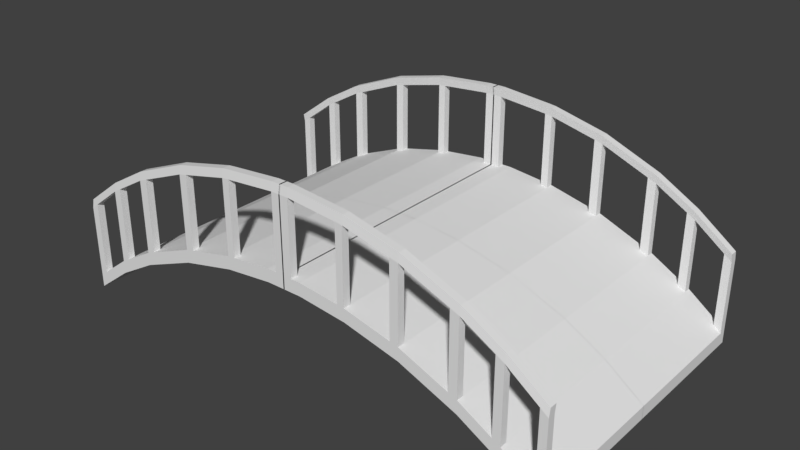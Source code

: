 # Source: bridge_lowpoly.blend  (saved by Blender 2.78.0; exported with 4.5.12 LTS)
import bpy
from mathutils import Matrix  # noqa: F401  (used for matrix-valued properties, if any)

bpy.ops.wm.read_factory_settings(use_empty=True)
scene = bpy.context.scene
scene.name = 'Scene'

# ---- collections
col_collection_1 = bpy.data.collections.new('Collection 1'); scene.collection.children.link(col_collection_1)

# ---- world
world_world = bpy.data.worlds.new('World'); scene.world = world_world
world_world.color = (0.05088, 0.05088, 0.05088)
world_world.use_sun_shadow = False
world_world.sun_shadow_jitter_overblur = 0.0
world_world.cycles.sampling_method = 'MANUAL'

# ---- meshes
me_plane_001 = bpy.data.meshes.new('Plane.001')
me_plane_001.from_pydata([(-0.03112, 7.236, 4.124), (0.8984, 7.236, 4.124), (10.89, 7.617, 1.486), (12.81, 7.617, 0.0), (3.301, 7.236, 3.85), (8.879, 7.617, 2.676), (6.047, 7.236, 3.183), (6.047, 7.617, 3.85), (8.879, 7.236, 2.008), (3.301, 7.617, 4.517), (10.89, 7.236, 0.8185), (0.8984, 7.617, 4.791), (-0.03112, 7.236, 4.791), (-0.03112, 7.617, 4.791), (0.8984, 7.236, 4.791), (3.301, 7.236, 4.517), (10.89, 7.617, 0.8185), (12.81, 7.617, -0.6671), (6.047, 7.236, 3.85), (8.879, 7.617, 2.008), (8.879, 7.236, 2.676), (6.047, 7.617, 3.183), (10.89, 7.236, 1.486), (3.301, 7.617, 3.85), (12.81, 7.236, -0.6671), (0.8984, 7.617, 4.124), (12.81, 7.236, 0.0), (-0.03112, 7.617, 4.124), (10.89, -0.006669, 1.486), (12.81, -0.00667, 0.0), (8.879, -0.006669, 2.676), (6.047, -0.006669, 3.85), (3.301, -0.006669, 4.517), (0.8984, -0.006669, 4.791), (-0.03112, -0.006669, 4.791), (10.89, -0.006669, 0.8185), (12.81, -0.00667, -0.6671), (8.879, -0.006669, 2.008), (6.047, -0.006669, 3.183), (3.301, -0.006669, 3.85), (0.8984, -0.006669, 4.124), (-0.03112, -0.006669, 4.124), (0.4336, 7.236, 4.791), (0.4336, 7.617, 4.791), (0.4336, 7.236, 4.124), (0.4336, 7.617, 4.124), (0.4336, -0.006669, 4.124), (0.4336, -0.006669, 4.791), (2.941, 7.236, 4.558), (2.941, 7.236, 3.891), (2.941, 7.617, 4.558), (2.941, 7.617, 3.891), (2.941, -0.006669, 3.891), (2.941, -0.006669, 4.558), (5.635, 7.617, 3.95), (5.635, 7.617, 3.283), (5.635, 7.236, 3.283), (5.635, 7.236, 3.95), (5.635, -0.006669, 3.283), (5.635, -0.006669, 3.95), (8.454, 7.617, 2.852), (8.454, 7.236, 2.852), (8.454, 7.236, 2.185), (8.454, 7.617, 2.185), (8.454, -0.006669, 2.185), (8.454, -0.006669, 2.852), (10.49, 7.236, 1.724), (10.49, 7.617, 1.724), (10.49, 7.236, 1.056), (10.49, 7.617, 1.056), (10.49, -0.006669, 1.056), (10.49, -0.006669, 1.724), (12.43, 7.617, 0.2971), (12.43, 7.617, -0.3699), (12.43, 7.236, -0.3699), (12.43, 7.236, 0.2971), (12.43, -0.00667, -0.3699), (12.43, -0.00667, 0.2971), (12.81, 7.236, 3.783), (12.81, 7.617, 3.783), (12.43, 7.617, 4.08), (10.89, 7.617, 5.268), (10.49, 7.236, 5.506), (10.89, 7.236, 5.268), (10.49, 7.617, 5.506), (8.879, 7.617, 6.458), (2.941, 7.236, 8.341), (3.301, 7.236, 8.3), (8.454, 7.617, 6.635), (6.047, 7.617, 7.633), (8.454, 7.236, 6.635), (8.879, 7.236, 6.458), (5.635, 7.617, 7.733), (3.301, 7.617, 8.3), (0.4336, 7.236, 8.574), (2.941, 7.617, 8.341), (0.4336, 7.617, 8.574), (-0.03112, 7.617, 8.574), (-0.03112, 7.236, 8.574), (6.047, 7.236, 7.633), (5.635, 7.236, 7.733), (12.43, 7.236, 4.08), (12.81, 7.163, 4.215), (12.81, 7.544, 4.215), (12.43, 7.544, 4.512), (10.88, 7.544, 5.701), (10.48, 7.163, 5.939), (10.88, 7.163, 5.701), (10.48, 7.544, 5.939), (8.877, 7.544, 6.891), (2.939, 7.163, 8.774), (3.299, 7.163, 8.733), (8.452, 7.544, 7.067), (6.044, 7.544, 8.066), (8.452, 7.163, 7.067), (8.877, 7.163, 6.891), (5.632, 7.544, 8.166), (3.299, 7.544, 8.733), (0.4313, 7.163, 9.006), (2.939, 7.544, 8.774), (0.4313, 7.544, 9.006), (-0.03349, 7.544, 9.006), (-0.03349, 7.163, 9.006), (6.044, 7.163, 8.066), (5.632, 7.163, 8.166), (12.43, 7.163, 4.512), (0.03112, 7.236, 4.124), (-0.8984, 7.236, 4.124), (-10.89, 7.617, 1.486), (-12.81, 7.617, 0.0), (-3.301, 7.236, 3.85), (-8.879, 7.617, 2.676), (-6.047, 7.236, 3.183), (-6.047, 7.617, 3.85), (-8.879, 7.236, 2.008), (-3.301, 7.617, 4.517), (-10.89, 7.236, 0.8185), (-0.8984, 7.617, 4.791), (0.03112, 7.236, 4.791), (0.03112, 7.617, 4.791), (-0.8984, 7.236, 4.791), (-3.301, 7.236, 4.517), (-10.89, 7.617, 0.8185), (-12.81, 7.617, -0.6671), (-6.047, 7.236, 3.85), (-8.879, 7.617, 2.008), (-8.879, 7.236, 2.676), (-6.047, 7.617, 3.183), (-10.89, 7.236, 1.486), (-3.301, 7.617, 3.85), (-12.81, 7.236, -0.6671), (-0.8984, 7.617, 4.124), (-12.81, 7.236, 0.0), (0.03112, 7.617, 4.124), (-10.89, -0.006669, 1.486), (-12.81, -0.00667, 0.0), (-8.879, -0.006669, 2.676), (-6.047, -0.006669, 3.85), (-3.301, -0.006669, 4.517), (-0.8984, -0.006669, 4.791), (0.03112, -0.006669, 4.791), (-10.89, -0.006669, 0.8185), (-12.81, -0.00667, -0.6671), (-8.879, -0.006669, 2.008), (-6.047, -0.006669, 3.183), (-3.301, -0.006669, 3.85), (-0.8984, -0.006669, 4.124), (0.03112, -0.006669, 4.124), (-0.4336, 7.236, 4.791), (-0.4336, 7.617, 4.791), (-0.4336, 7.236, 4.124), (-0.4336, 7.617, 4.124), (-0.4336, -0.006669, 4.124), (-0.4336, -0.006669, 4.791), (-2.941, 7.236, 4.558), (-2.941, 7.236, 3.891), (-2.941, 7.617, 4.558), (-2.941, 7.617, 3.891), (-2.941, -0.006669, 3.891), (-2.941, -0.006669, 4.558), (-5.635, 7.617, 3.95), (-5.635, 7.617, 3.283), (-5.635, 7.236, 3.283), (-5.635, 7.236, 3.95), (-5.635, -0.006669, 3.283), (-5.635, -0.006669, 3.95), (-8.454, 7.617, 2.852), (-8.454, 7.236, 2.852), (-8.454, 7.236, 2.185), (-8.454, 7.617, 2.185), (-8.454, -0.006669, 2.185), (-8.454, -0.006669, 2.852), (-10.49, 7.236, 1.724), (-10.49, 7.617, 1.724), (-10.49, 7.236, 1.056), (-10.49, 7.617, 1.056), (-10.49, -0.006669, 1.056), (-10.49, -0.006669, 1.724), (-12.43, 7.617, 0.2971), (-12.43, 7.617, -0.3699), (-12.43, 7.236, -0.3699), (-12.43, 7.236, 0.2971), (-12.43, -0.00667, -0.3699), (-12.43, -0.00667, 0.2971), (-12.81, 7.236, 3.783), (-12.81, 7.617, 3.783), (-12.43, 7.617, 4.08), (-10.89, 7.617, 5.268), (-10.49, 7.236, 5.506), (-10.89, 7.236, 5.268), (-10.49, 7.617, 5.506), (-8.879, 7.617, 6.458), (-2.941, 7.236, 8.341), (-3.301, 7.236, 8.3), (-8.454, 7.617, 6.635), (-6.047, 7.617, 7.633), (-8.454, 7.236, 6.635), (-8.879, 7.236, 6.458), (-5.635, 7.617, 7.733), (-3.301, 7.617, 8.3), (-0.4336, 7.236, 8.574), (-2.941, 7.617, 8.341), (-0.4336, 7.617, 8.574), (0.03112, 7.617, 8.574), (0.03112, 7.236, 8.574), (-6.047, 7.236, 7.633), (-5.635, 7.236, 7.733), (-12.43, 7.236, 4.08), (-12.81, 7.163, 4.215), (-12.81, 7.544, 4.215), (-12.43, 7.544, 4.512), (-10.88, 7.544, 5.701), (-10.48, 7.163, 5.939), (-10.88, 7.163, 5.701), (-10.48, 7.544, 5.939), (-8.877, 7.544, 6.891), (-2.939, 7.163, 8.774), (-3.299, 7.163, 8.733), (-8.452, 7.544, 7.067), (-6.044, 7.544, 8.066), (-8.452, 7.163, 7.067), (-8.877, 7.163, 6.891), (-5.632, 7.544, 8.166), (-3.299, 7.544, 8.733), (-0.4313, 7.163, 9.006), (-2.939, 7.544, 8.774), (-0.4313, 7.544, 9.006), (0.03349, 7.544, 9.006), (0.03349, 7.163, 9.006), (-6.044, 7.163, 8.066), (-5.632, 7.163, 8.166), (-12.43, 7.163, 4.512), (-0.03112, -7.236, 4.124), (0.8984, -7.236, 4.124), (10.89, -7.617, 1.486), (12.81, -7.617, 0.0), (3.301, -7.236, 3.85), (8.879, -7.617, 2.676), (6.047, -7.236, 3.183), (6.047, -7.617, 3.85), (8.879, -7.236, 2.008), (3.301, -7.617, 4.517), (10.89, -7.236, 0.8185), (0.8984, -7.617, 4.791), (-0.03112, -7.236, 4.791), (-0.03112, -7.617, 4.791), (0.8984, -7.236, 4.791), (3.301, -7.236, 4.517), (10.89, -7.617, 0.8185), (12.81, -7.617, -0.6671), (6.047, -7.236, 3.85), (8.879, -7.617, 2.008), (8.879, -7.236, 2.676), (6.047, -7.617, 3.183), (10.89, -7.236, 1.486), (3.301, -7.617, 3.85), (12.81, -7.236, -0.6671), (0.8984, -7.617, 4.124), (12.81, -7.236, 0.0), (-0.03112, -7.617, 4.124), (10.89, 0.006669, 1.486), (12.81, 0.00667, 0.0), (8.879, 0.006669, 2.676), (6.047, 0.006669, 3.85), (3.301, 0.006669, 4.517), (0.8984, 0.006669, 4.791), (-0.03112, 0.006669, 4.791), (10.89, 0.006669, 0.8185), (12.81, 0.00667, -0.6671), (8.879, 0.006669, 2.008), (6.047, 0.006669, 3.183), (3.301, 0.006669, 3.85), (0.8984, 0.006669, 4.124), (-0.03112, 0.006669, 4.124), (0.4336, -7.236, 4.791), (0.4336, -7.617, 4.791), (0.4336, -7.236, 4.124), (0.4336, -7.617, 4.124), (0.4336, 0.006669, 4.124), (0.4336, 0.006669, 4.791), (2.941, -7.236, 4.558), (2.941, -7.236, 3.891), (2.941, -7.617, 4.558), (2.941, -7.617, 3.891), (2.941, 0.006669, 3.891), (2.941, 0.006669, 4.558), (5.635, -7.617, 3.95), (5.635, -7.617, 3.283), (5.635, -7.236, 3.283), (5.635, -7.236, 3.95), (5.635, 0.006669, 3.283), (5.635, 0.006669, 3.95), (8.454, -7.617, 2.852), (8.454, -7.236, 2.852), (8.454, -7.236, 2.185), (8.454, -7.617, 2.185), (8.454, 0.006669, 2.185), (8.454, 0.006669, 2.852), (10.49, -7.236, 1.724), (10.49, -7.617, 1.724), (10.49, -7.236, 1.056), (10.49, -7.617, 1.056), (10.49, 0.006669, 1.056), (10.49, 0.006669, 1.724), (12.43, -7.617, 0.2971), (12.43, -7.617, -0.3699), (12.43, -7.236, -0.3699), (12.43, -7.236, 0.2971), (12.43, 0.00667, -0.3699), (12.43, 0.00667, 0.2971), (12.81, -7.236, 3.783), (12.81, -7.617, 3.783), (12.43, -7.617, 4.08), (10.89, -7.617, 5.268), (10.49, -7.236, 5.506), (10.89, -7.236, 5.268), (10.49, -7.617, 5.506), (8.879, -7.617, 6.458), (2.941, -7.236, 8.341), (3.301, -7.236, 8.3), (8.454, -7.617, 6.635), (6.047, -7.617, 7.633), (8.454, -7.236, 6.635), (8.879, -7.236, 6.458), (5.635, -7.617, 7.733), (3.301, -7.617, 8.3), (0.4336, -7.236, 8.574), (2.941, -7.617, 8.341), (0.4336, -7.617, 8.574), (-0.03112, -7.617, 8.574), (-0.03112, -7.236, 8.574), (6.047, -7.236, 7.633), (5.635, -7.236, 7.733), (12.43, -7.236, 4.08), (12.81, -7.163, 4.215), (12.81, -7.544, 4.215), (12.43, -7.544, 4.512), (10.88, -7.544, 5.701), (10.48, -7.163, 5.939), (10.88, -7.163, 5.701), (10.48, -7.544, 5.939), (8.877, -7.544, 6.891), (2.939, -7.163, 8.774), (3.299, -7.163, 8.733), (8.452, -7.544, 7.067), (6.044, -7.544, 8.066), (8.452, -7.163, 7.067), (8.877, -7.163, 6.891), (5.632, -7.544, 8.166), (3.299, -7.544, 8.733), (0.4313, -7.163, 9.006), (2.939, -7.544, 8.774), (0.4313, -7.544, 9.006), (-0.03349, -7.544, 9.006), (-0.03349, -7.163, 9.006), (6.044, -7.163, 8.066), (5.632, -7.163, 8.166), (12.43, -7.163, 4.512), (0.03112, -7.236, 4.124), (-0.8984, -7.236, 4.124), (-10.89, -7.617, 1.486), (-12.81, -7.617, 0.0), (-3.301, -7.236, 3.85), (-8.879, -7.617, 2.676), (-6.047, -7.236, 3.183), (-6.047, -7.617, 3.85), (-8.879, -7.236, 2.008), (-3.301, -7.617, 4.517), (-10.89, -7.236, 0.8185), (-0.8984, -7.617, 4.791), (0.03112, -7.236, 4.791), (0.03112, -7.617, 4.791), (-0.8984, -7.236, 4.791), (-3.301, -7.236, 4.517), (-10.89, -7.617, 0.8185), (-12.81, -7.617, -0.6671), (-6.047, -7.236, 3.85), (-8.879, -7.617, 2.008), (-8.879, -7.236, 2.676), (-6.047, -7.617, 3.183), (-10.89, -7.236, 1.486), (-3.301, -7.617, 3.85), (-12.81, -7.236, -0.6671), (-0.8984, -7.617, 4.124), (-12.81, -7.236, 0.0), (0.03112, -7.617, 4.124), (-10.89, 0.006669, 1.486), (-12.81, 0.00667, 0.0), (-8.879, 0.006669, 2.676), (-6.047, 0.006669, 3.85), (-3.301, 0.006669, 4.517), (-0.8984, 0.006669, 4.791), (0.03112, 0.006669, 4.791), (-10.89, 0.006669, 0.8185), (-12.81, 0.00667, -0.6671), (-8.879, 0.006669, 2.008), (-6.047, 0.006669, 3.183), (-3.301, 0.006669, 3.85), (-0.8984, 0.006669, 4.124), (0.03112, 0.006669, 4.124), (-0.4336, -7.236, 4.791), (-0.4336, -7.617, 4.791), (-0.4336, -7.236, 4.124), (-0.4336, -7.617, 4.124), (-0.4336, 0.006669, 4.124), (-0.4336, 0.006669, 4.791), (-2.941, -7.236, 4.558), (-2.941, -7.236, 3.891), (-2.941, -7.617, 4.558), (-2.941, -7.617, 3.891), (-2.941, 0.006669, 3.891), (-2.941, 0.006669, 4.558), (-5.635, -7.617, 3.95), (-5.635, -7.617, 3.283), (-5.635, -7.236, 3.283), (-5.635, -7.236, 3.95), (-5.635, 0.006669, 3.283), (-5.635, 0.006669, 3.95), (-8.454, -7.617, 2.852), (-8.454, -7.236, 2.852), (-8.454, -7.236, 2.185), (-8.454, -7.617, 2.185), (-8.454, 0.006669, 2.185), (-8.454, 0.006669, 2.852), (-10.49, -7.236, 1.724), (-10.49, -7.617, 1.724), (-10.49, -7.236, 1.056), (-10.49, -7.617, 1.056), (-10.49, 0.006669, 1.056), (-10.49, 0.006669, 1.724), (-12.43, -7.617, 0.2971), (-12.43, -7.617, -0.3699), (-12.43, -7.236, -0.3699), (-12.43, -7.236, 0.2971), (-12.43, 0.00667, -0.3699), (-12.43, 0.00667, 0.2971), (-12.81, -7.236, 3.783), (-12.81, -7.617, 3.783), (-12.43, -7.617, 4.08), (-10.89, -7.617, 5.268), (-10.49, -7.236, 5.506), (-10.89, -7.236, 5.268), (-10.49, -7.617, 5.506), (-8.879, -7.617, 6.458), (-2.941, -7.236, 8.341), (-3.301, -7.236, 8.3), (-8.454, -7.617, 6.635), (-6.047, -7.617, 7.633), (-8.454, -7.236, 6.635), (-8.879, -7.236, 6.458), (-5.635, -7.617, 7.733), (-3.301, -7.617, 8.3), (-0.4336, -7.236, 8.574), (-2.941, -7.617, 8.341), (-0.4336, -7.617, 8.574), (0.03112, -7.617, 8.574), (0.03112, -7.236, 8.574), (-6.047, -7.236, 7.633), (-5.635, -7.236, 7.733), (-12.43, -7.236, 4.08), (-12.81, -7.163, 4.215), (-12.81, -7.544, 4.215), (-12.43, -7.544, 4.512), (-10.88, -7.544, 5.701), (-10.48, -7.163, 5.939), (-10.88, -7.163, 5.701), (-10.48, -7.544, 5.939), (-8.877, -7.544, 6.891), (-2.939, -7.163, 8.774), (-3.299, -7.163, 8.733), (-8.452, -7.544, 7.067), (-6.044, -7.544, 8.066), (-8.452, -7.163, 7.067), (-8.877, -7.163, 6.891), (-5.632, -7.544, 8.166), (-3.299, -7.544, 8.733), (-0.4313, -7.163, 9.006), (-2.939, -7.544, 8.774), (-0.4313, -7.544, 9.006), (0.03349, -7.544, 9.006), (0.03349, -7.163, 9.006), (-6.044, -7.163, 8.066), (-5.632, -7.163, 8.166), (-12.43, -7.163, 4.512)], [], [(15, 87, 86, 48), (50, 95, 93, 9), (18, 99, 100, 57), (12, 98, 97, 13), (74, 73, 17, 24), (68, 8, 19, 69), (62, 6, 21, 63), (56, 4, 23, 55), (49, 1, 25, 51), (44, 0, 27, 45), (65, 61, 18, 31), (67, 69, 19, 5), (11, 25, 45, 43), (50, 51, 25, 11), (53, 48, 14, 33), (60, 63, 21, 7), (1, 44, 45, 25), (70, 37, 8, 68), (77, 29, 26, 75), (26, 24, 17, 3), (43, 45, 27, 13), (72, 73, 16, 2), (76, 74, 24, 36), (54, 55, 23, 9), (40, 46, 44, 1), (12, 0, 41, 34), (13, 27, 0, 12), (29, 36, 24, 26), (46, 41, 0, 44), (52, 40, 1, 49), (58, 39, 4, 56), (64, 38, 6, 62), (47, 42, 12, 34), (59, 57, 15, 32), (71, 66, 20, 30), (33, 14, 42, 47), (39, 52, 49, 4), (32, 15, 48, 53), (9, 23, 51, 50), (4, 49, 51, 23), (31, 18, 57, 59), (38, 58, 56, 6), (7, 21, 55, 54), (6, 56, 55, 21), (37, 64, 62, 8), (5, 19, 63, 60), (30, 20, 61, 65), (8, 62, 63, 19), (28, 22, 66, 71), (35, 70, 68, 10), (2, 16, 69, 67), (10, 68, 69, 16), (60, 88, 85, 5), (35, 10, 74, 76), (3, 17, 73, 72), (28, 77, 75, 22), (10, 16, 73, 74), (72, 80, 79, 3), (93, 117, 116, 92), (90, 114, 123, 99), (91, 115, 114, 90), (88, 112, 109, 85), (101, 125, 107, 83), (78, 102, 125, 101), (89, 113, 112, 88), (98, 122, 121, 97), (80, 104, 103, 79), (94, 118, 122, 98), (87, 111, 110, 86), (100, 124, 111, 87), (54, 92, 89, 7), (26, 78, 101, 75), (67, 84, 81, 2), (20, 91, 90, 61), (3, 79, 78, 26), (13, 97, 96, 43), (42, 94, 98, 12), (22, 83, 82, 66), (125, 102, 103, 104), (106, 108, 109, 115), (114, 112, 113, 123), (124, 116, 117, 111), (118, 120, 121, 122), (111, 117, 119, 110), (123, 113, 116, 124), (115, 109, 112, 114), (107, 105, 108, 106), (107, 125, 104, 105), (119, 120, 118, 110), (79, 103, 102, 78), (95, 119, 117, 93), (81, 105, 104, 80), (82, 106, 115, 91), (83, 107, 106, 82), (84, 108, 105, 81), (97, 121, 120, 96), (92, 116, 113, 89), (85, 109, 108, 84), (99, 123, 124, 100), (60, 7, 18, 61), (60, 61, 90, 88), (88, 90, 99, 89), (18, 7, 89, 99), (83, 22, 2, 81), (72, 75, 101, 80), (80, 101, 83, 81), (72, 2, 22, 75), (54, 9, 15, 57), (57, 100, 92, 54), (92, 100, 87, 93), (9, 93, 87, 15), (48, 86, 95, 50), (96, 94, 42, 43), (42, 14, 11, 43), (50, 11, 14, 48), (67, 66, 82, 84), (84, 82, 91, 85), (85, 91, 20, 5), (67, 5, 20, 66), (95, 86, 94, 96), (118, 94, 86, 110), (120, 119, 95, 96), (141, 174, 212, 213), (176, 135, 219, 221), (144, 183, 226, 225), (138, 139, 223, 224), (200, 150, 143, 199), (194, 195, 145, 134), (188, 189, 147, 132), (182, 181, 149, 130), (175, 177, 151, 127), (170, 171, 153, 126), (191, 157, 144, 187), (193, 131, 145, 195), (137, 169, 171, 151), (176, 137, 151, 177), (179, 159, 140, 174), (186, 133, 147, 189), (127, 151, 171, 170), (196, 194, 134, 163), (203, 201, 152, 155), (152, 129, 143, 150), (169, 139, 153, 171), (198, 128, 142, 199), (202, 162, 150, 200), (180, 135, 149, 181), (166, 127, 170, 172), (138, 160, 167, 126), (139, 138, 126, 153), (155, 152, 150, 162), (172, 170, 126, 167), (178, 175, 127, 166), (184, 182, 130, 165), (190, 188, 132, 164), (173, 160, 138, 168), (185, 158, 141, 183), (197, 156, 146, 192), (159, 173, 168, 140), (165, 130, 175, 178), (158, 179, 174, 141), (135, 176, 177, 149), (130, 149, 177, 175), (157, 185, 183, 144), (164, 132, 182, 184), (133, 180, 181, 147), (132, 147, 181, 182), (163, 134, 188, 190), (131, 186, 189, 145), (156, 191, 187, 146), (134, 145, 189, 188), (154, 197, 192, 148), (161, 136, 194, 196), (128, 193, 195, 142), (136, 142, 195, 194), (186, 131, 211, 214), (161, 202, 200, 136), (129, 198, 199, 143), (154, 148, 201, 203), (136, 200, 199, 142), (198, 129, 205, 206), (219, 218, 242, 243), (216, 225, 249, 240), (217, 216, 240, 241), (214, 211, 235, 238), (227, 209, 233, 251), (204, 227, 251, 228), (215, 214, 238, 239), (224, 223, 247, 248), (206, 205, 229, 230), (220, 224, 248, 244), (213, 212, 236, 237), (226, 213, 237, 250), (180, 133, 215, 218), (152, 201, 227, 204), (193, 128, 207, 210), (146, 187, 216, 217), (129, 152, 204, 205), (139, 169, 222, 223), (168, 138, 224, 220), (148, 192, 208, 209), (251, 230, 229, 228), (232, 241, 235, 234), (240, 249, 239, 238), (250, 237, 243, 242), (244, 248, 247, 246), (237, 236, 245, 243), (249, 250, 242, 239), (241, 240, 238, 235), (233, 232, 234, 231), (233, 231, 230, 251), (245, 236, 244, 246), (205, 204, 228, 229), (221, 219, 243, 245), (207, 206, 230, 231), (208, 217, 241, 232), (209, 208, 232, 233), (210, 207, 231, 234), (223, 222, 246, 247), (218, 215, 239, 242), (211, 210, 234, 235), (225, 226, 250, 249), (186, 187, 144, 133), (186, 214, 216, 187), (214, 215, 225, 216), (144, 225, 215, 133), (209, 207, 128, 148), (198, 206, 227, 201), (206, 207, 209, 227), (198, 201, 148, 128), (180, 183, 141, 135), (183, 180, 218, 226), (218, 219, 213, 226), (135, 141, 213, 219), (174, 176, 221, 212), (222, 169, 168, 220), (168, 169, 137, 140), (176, 174, 140, 137), (193, 210, 208, 192), (210, 211, 217, 208), (211, 131, 146, 217), (193, 192, 146, 131), (221, 222, 220, 212), (244, 236, 212, 220), (246, 222, 221, 245), (267, 300, 338, 339), (302, 261, 345, 347), (270, 309, 352, 351), (264, 265, 349, 350), (326, 276, 269, 325), (320, 321, 271, 260), (314, 315, 273, 258), (308, 307, 275, 256), (301, 303, 277, 253), (296, 297, 279, 252), (317, 283, 270, 313), (319, 257, 271, 321), (263, 295, 297, 277), (302, 263, 277, 303), (305, 285, 266, 300), (312, 259, 273, 315), (253, 277, 297, 296), (322, 320, 260, 289), (329, 327, 278, 281), (278, 255, 269, 276), (295, 265, 279, 297), (324, 254, 268, 325), (328, 288, 276, 326), (306, 261, 275, 307), (292, 253, 296, 298), (264, 286, 293, 252), (265, 264, 252, 279), (281, 278, 276, 288), (298, 296, 252, 293), (304, 301, 253, 292), (310, 308, 256, 291), (316, 314, 258, 290), (299, 286, 264, 294), (311, 284, 267, 309), (323, 282, 272, 318), (285, 299, 294, 266), (291, 256, 301, 304), (284, 305, 300, 267), (261, 302, 303, 275), (256, 275, 303, 301), (283, 311, 309, 270), (290, 258, 308, 310), (259, 306, 307, 273), (258, 273, 307, 308), (289, 260, 314, 316), (257, 312, 315, 271), (282, 317, 313, 272), (260, 271, 315, 314), (280, 323, 318, 274), (287, 262, 320, 322), (254, 319, 321, 268), (262, 268, 321, 320), (312, 257, 337, 340), (287, 328, 326, 262), (255, 324, 325, 269), (280, 274, 327, 329), (262, 326, 325, 268), (324, 255, 331, 332), (345, 344, 368, 369), (342, 351, 375, 366), (343, 342, 366, 367), (340, 337, 361, 364), (353, 335, 359, 377), (330, 353, 377, 354), (341, 340, 364, 365), (350, 349, 373, 374), (332, 331, 355, 356), (346, 350, 374, 370), (339, 338, 362, 363), (352, 339, 363, 376), (306, 259, 341, 344), (278, 327, 353, 330), (319, 254, 333, 336), (272, 313, 342, 343), (255, 278, 330, 331), (265, 295, 348, 349), (294, 264, 350, 346), (274, 318, 334, 335), (377, 356, 355, 354), (358, 367, 361, 360), (366, 375, 365, 364), (376, 363, 369, 368), (370, 374, 373, 372), (363, 362, 371, 369), (375, 376, 368, 365), (367, 366, 364, 361), (359, 358, 360, 357), (359, 357, 356, 377), (371, 362, 370, 372), (331, 330, 354, 355), (347, 345, 369, 371), (333, 332, 356, 357), (334, 343, 367, 358), (335, 334, 358, 359), (336, 333, 357, 360), (349, 348, 372, 373), (344, 341, 365, 368), (337, 336, 360, 361), (351, 352, 376, 375), (312, 313, 270, 259), (312, 340, 342, 313), (340, 341, 351, 342), (270, 351, 341, 259), (335, 333, 254, 274), (324, 332, 353, 327), (332, 333, 335, 353), (324, 327, 274, 254), (306, 309, 267, 261), (309, 306, 344, 352), (344, 345, 339, 352), (261, 267, 339, 345), (300, 302, 347, 338), (348, 295, 294, 346), (294, 295, 263, 266), (302, 300, 266, 263), (319, 336, 334, 318), (336, 337, 343, 334), (337, 257, 272, 343), (319, 318, 272, 257), (347, 348, 346, 338), (370, 362, 338, 346), (372, 348, 347, 371), (393, 465, 464, 426), (428, 473, 471, 387), (396, 477, 478, 435), (390, 476, 475, 391), (452, 451, 395, 402), (446, 386, 397, 447), (440, 384, 399, 441), (434, 382, 401, 433), (427, 379, 403, 429), (422, 378, 405, 423), (443, 439, 396, 409), (445, 447, 397, 383), (389, 403, 423, 421), (428, 429, 403, 389), (431, 426, 392, 411), (438, 441, 399, 385), (379, 422, 423, 403), (448, 415, 386, 446), (455, 407, 404, 453), (404, 402, 395, 381), (421, 423, 405, 391), (450, 451, 394, 380), (454, 452, 402, 414), (432, 433, 401, 387), (418, 424, 422, 379), (390, 378, 419, 412), (391, 405, 378, 390), (407, 414, 402, 404), (424, 419, 378, 422), (430, 418, 379, 427), (436, 417, 382, 434), (442, 416, 384, 440), (425, 420, 390, 412), (437, 435, 393, 410), (449, 444, 398, 408), (411, 392, 420, 425), (417, 430, 427, 382), (410, 393, 426, 431), (387, 401, 429, 428), (382, 427, 429, 401), (409, 396, 435, 437), (416, 436, 434, 384), (385, 399, 433, 432), (384, 434, 433, 399), (415, 442, 440, 386), (383, 397, 441, 438), (408, 398, 439, 443), (386, 440, 441, 397), (406, 400, 444, 449), (413, 448, 446, 388), (380, 394, 447, 445), (388, 446, 447, 394), (438, 466, 463, 383), (413, 388, 452, 454), (381, 395, 451, 450), (406, 455, 453, 400), (388, 394, 451, 452), (450, 458, 457, 381), (471, 495, 494, 470), (468, 492, 501, 477), (469, 493, 492, 468), (466, 490, 487, 463), (479, 503, 485, 461), (456, 480, 503, 479), (467, 491, 490, 466), (476, 500, 499, 475), (458, 482, 481, 457), (472, 496, 500, 476), (465, 489, 488, 464), (478, 502, 489, 465), (432, 470, 467, 385), (404, 456, 479, 453), (445, 462, 459, 380), (398, 469, 468, 439), (381, 457, 456, 404), (391, 475, 474, 421), (420, 472, 476, 390), (400, 461, 460, 444), (503, 480, 481, 482), (484, 486, 487, 493), (492, 490, 491, 501), (502, 494, 495, 489), (496, 498, 499, 500), (489, 495, 497, 488), (501, 491, 494, 502), (493, 487, 490, 492), (485, 483, 486, 484), (485, 503, 482, 483), (497, 498, 496, 488), (457, 481, 480, 456), (473, 497, 495, 471), (459, 483, 482, 458), (460, 484, 493, 469), (461, 485, 484, 460), (462, 486, 483, 459), (475, 499, 498, 474), (470, 494, 491, 467), (463, 487, 486, 462), (477, 501, 502, 478), (438, 385, 396, 439), (438, 439, 468, 466), (466, 468, 477, 467), (396, 385, 467, 477), (461, 400, 380, 459), (450, 453, 479, 458), (458, 479, 461, 459), (450, 380, 400, 453), (432, 387, 393, 435), (435, 478, 470, 432), (470, 478, 465, 471), (387, 471, 465, 393), (426, 464, 473, 428), (474, 472, 420, 421), (420, 392, 389, 421), (428, 389, 392, 426), (445, 444, 460, 462), (462, 460, 469, 463), (463, 469, 398, 383), (445, 383, 398, 444), (473, 464, 472, 474), (496, 472, 464, 488), (498, 497, 473, 474)])
_uv = me_plane_001.uv_layers.new(name='UVMap')
_uv.uv.foreach_set('vector', [0.5893, 0.898, 0.5124, 0.9267, 0.5143, 0.9344, 0.5912, 0.9057, 0.09485, 0.3902, 0.01793, 0.3614, 0.01603, 0.3691, 0.09295, 0.3978, 0.5821, 0.8371, 0.5052, 0.8658, 0.5063, 0.8749, 0.5832, 0.8462, 0.9085, 0.3382, 0.9906, 0.3382, 0.9906, 0.33, 0.9085, 0.33, 0.3392, 0.284, 0.3309, 0.284, 0.3309, 0.2934, 0.3392, 0.2934, 0.3392, 0.2368, 0.3392, 0.1988, 0.3309, 0.1988, 0.3309, 0.2368, 0.3392, 0.189, 0.3392, 0.1336, 0.3309, 0.1336, 0.3309, 0.189, 0.3392, 0.1244, 0.3392, 0.07229, 0.3309, 0.07229, 0.3309, 0.1244, 0.3392, 0.06442, 0.3392, 0.01986, 0.3309, 0.01986, 0.3309, 0.06442, 0.3392, 0.00993, 0.3392, 3.756e-08, 0.3309, 4.015e-08, 0.3309, 0.00993, 0.3309, 0.1067, 0.1737, 0.1067, 0.1737, 0.1627, 0.3309, 0.1627, 0.09528, 0.5653, 0.1088, 0.5704, 0.1017, 0.5304, 0.0881, 0.5254, 0.1056, 0.3468, 0.1192, 0.3519, 0.1227, 0.3424, 0.1091, 0.3374, 0.09485, 0.3902, 0.1084, 0.3952, 0.1192, 0.3519, 0.1056, 0.3468, 0.3309, 0.2319, 0.1737, 0.2319, 0.1737, 0.2762, 0.3309, 0.2762, 0.08774, 0.5154, 0.1013, 0.5204, 0.09926, 0.4638, 0.0857, 0.4588, 0.3392, 0.01986, 0.3392, 0.00993, 0.3309, 0.00993, 0.3309, 0.01986, 0.4964, 0.2368, 0.4964, 0.1988, 0.3392, 0.1988, 0.3392, 0.2368, 0.3309, 0.009664, 0.3309, 0.0, 0.1737, 0.0, 0.1737, 0.009664, 0.8796, 0.3382, 0.894, 0.3382, 0.894, 0.33, 0.8796, 0.33, 0.1091, 0.3374, 0.1227, 0.3424, 0.1262, 0.333, 0.1127, 0.3279, 0.1095, 0.6157, 0.1231, 0.6208, 0.1106, 0.5803, 0.09707, 0.5753, 0.4964, 0.284, 0.3392, 0.284, 0.3392, 0.2934, 0.4964, 0.2934, 0.08679, 0.4496, 0.1004, 0.4547, 0.1065, 0.4029, 0.09295, 0.3978, 0.4964, 0.01986, 0.4964, 0.00993, 0.3392, 0.00993, 0.3392, 0.01986, 0.9085, 0.3382, 0.894, 0.3382, 0.894, 0.4956, 0.9085, 0.4956, 0.9085, 0.33, 0.894, 0.33, 0.894, 0.3382, 0.9085, 0.3382, 0.8796, 0.4956, 0.894, 0.4956, 0.894, 0.3382, 0.8796, 0.3382, 0.4964, 0.00993, 0.4964, 0.0, 0.3392, 3.756e-08, 0.3392, 0.00993, 0.4964, 0.06442, 0.4964, 0.01986, 0.3392, 0.01986, 0.3392, 0.06442, 0.4964, 0.1244, 0.4964, 0.07229, 0.3392, 0.07229, 0.3392, 0.1244, 0.4964, 0.189, 0.4964, 0.1336, 0.3392, 0.1336, 0.3392, 0.189, 0.3309, 0.286, 0.1737, 0.286, 0.1737, 0.2958, 0.3309, 0.2958, 0.3309, 0.1719, 0.1737, 0.1719, 0.1737, 0.2241, 0.3309, 0.2241, 0.3309, 0.05802, 0.1737, 0.05802, 0.1737, 0.09683, 0.3309, 0.09683, 0.3309, 0.2762, 0.1737, 0.2762, 0.1737, 0.286, 0.3309, 0.286, 0.4964, 0.07229, 0.4964, 0.06442, 0.3392, 0.06442, 0.3392, 0.07229, 0.3309, 0.2241, 0.1737, 0.2241, 0.1737, 0.2319, 0.3309, 0.2319, 0.09295, 0.3978, 0.1065, 0.4029, 0.1084, 0.3952, 0.09485, 0.3902, 0.3392, 0.07229, 0.3392, 0.06442, 0.3309, 0.06442, 0.3309, 0.07229, 0.3309, 0.1627, 0.1737, 0.1627, 0.1737, 0.1719, 0.3309, 0.1719, 0.4964, 0.1336, 0.4964, 0.1244, 0.3392, 0.1244, 0.3392, 0.1336, 0.0857, 0.4588, 0.09926, 0.4638, 0.1004, 0.4547, 0.08679, 0.4496, 0.3392, 0.1336, 0.3392, 0.1244, 0.3309, 0.1244, 0.3309, 0.1336, 0.4964, 0.1988, 0.4964, 0.189, 0.3392, 0.189, 0.3392, 0.1988, 0.0881, 0.5254, 0.1017, 0.5304, 0.1013, 0.5204, 0.08774, 0.5154, 0.3309, 0.09683, 0.1737, 0.09683, 0.1737, 0.1067, 0.3309, 0.1067, 0.3392, 0.1988, 0.3392, 0.189, 0.3309, 0.189, 0.3309, 0.1988, 0.3309, 0.04832, 0.1737, 0.04832, 0.1737, 0.05802, 0.3309, 0.05802, 0.4964, 0.2464, 0.4964, 0.2368, 0.3392, 0.2368, 0.3392, 0.2464, 0.09707, 0.5753, 0.1106, 0.5803, 0.1088, 0.5704, 0.09528, 0.5653, 0.3392, 0.2464, 0.3392, 0.2368, 0.3309, 0.2368, 0.3309, 0.2464, 0.08774, 0.5154, 0.01082, 0.4867, 0.01118, 0.4966, 0.0881, 0.5254, 0.4964, 0.2464, 0.3392, 0.2464, 0.3392, 0.284, 0.4964, 0.284, 0.1127, 0.6258, 0.1262, 0.6309, 0.1231, 0.6208, 0.1095, 0.6157, 0.3309, 0.04832, 0.3309, 0.009664, 0.1737, 0.009664, 0.1737, 0.04832, 0.3392, 0.2464, 0.3309, 0.2464, 0.3309, 0.284, 0.3392, 0.284, 0.1095, 0.6157, 0.03263, 0.587, 0.03575, 0.5971, 0.1127, 0.6258, 0.01603, 0.3691, 0.007257, 0.3658, 0.001089, 0.4176, 0.009865, 0.4209, 0.5072, 0.8092, 0.4984, 0.8125, 0.4964, 0.8691, 0.5052, 0.8658, 0.5076, 0.7992, 0.4988, 0.8025, 0.4984, 0.8125, 0.5072, 0.8092, 0.01082, 0.4867, 0.002044, 0.4833, 0.002404, 0.4933, 0.01118, 0.4966, 0.529, 0.7089, 0.5202, 0.7122, 0.5078, 0.7526, 0.5165, 0.7493, 0.5321, 0.6988, 0.5234, 0.7021, 0.5202, 0.7122, 0.529, 0.7089, 0.008777, 0.43, 0.0, 0.4267, 0.002044, 0.4833, 0.01082, 0.4867, 0.9906, 0.3382, 1.0, 0.3398, 1.0, 0.3315, 0.9906, 0.33, 0.03263, 0.587, 0.02385, 0.5836, 0.02697, 0.5937, 0.03575, 0.5971, 0.5286, 0.9872, 0.5198, 0.9905, 0.5234, 1.0, 0.5321, 0.9967, 0.5124, 0.9267, 0.5036, 0.9301, 0.5055, 0.9377, 0.5143, 0.9344, 0.5063, 0.8749, 0.4975, 0.8783, 0.5036, 0.9301, 0.5124, 0.9267, 0.08679, 0.4496, 0.009865, 0.4209, 0.008777, 0.43, 0.0857, 0.4588, 0.6091, 0.67, 0.5321, 0.6988, 0.529, 0.7089, 0.6059, 0.6801, 0.09528, 0.5653, 0.01836, 0.5366, 0.02015, 0.5466, 0.09707, 0.5753, 0.5845, 0.7705, 0.5076, 0.7992, 0.5072, 0.8092, 0.5841, 0.7805, 0.8796, 0.33, 0.7975, 0.33, 0.7975, 0.3382, 0.8796, 0.3382, 0.1127, 0.3279, 0.03575, 0.2992, 0.03222, 0.3086, 0.1091, 0.3374, 0.6055, 0.9585, 0.5286, 0.9872, 0.5321, 0.9967, 0.6091, 0.9679, 0.5935, 0.7205, 0.5165, 0.7493, 0.5147, 0.7593, 0.5917, 0.7305, 0.269, 0.3055, 0.269, 0.2958, 0.2607, 0.2958, 0.2607, 0.3055, 0.269, 0.3539, 0.2607, 0.3539, 0.2607, 0.3927, 0.269, 0.3927, 0.269, 0.4025, 0.2607, 0.4025, 0.2607, 0.4585, 0.269, 0.4585, 0.269, 0.4677, 0.2607, 0.4677, 0.2607, 0.5199, 0.269, 0.5199, 0.269, 0.5818, 0.2607, 0.5818, 0.2607, 0.5917, 0.269, 0.5917, 0.269, 0.5199, 0.2607, 0.5199, 0.2607, 0.5277, 0.269, 0.5277, 0.269, 0.4585, 0.2607, 0.4585, 0.2607, 0.4677, 0.269, 0.4677, 0.269, 0.3927, 0.2607, 0.3927, 0.2607, 0.4025, 0.269, 0.4025, 0.269, 0.3441, 0.2607, 0.3441, 0.2607, 0.3539, 0.269, 0.3539, 0.269, 0.3441, 0.269, 0.3055, 0.2607, 0.3055, 0.2607, 0.3441, 0.2607, 0.5277, 0.2607, 0.5818, 0.269, 0.5818, 0.269, 0.5277, 0.7975, 0.33, 0.7881, 0.3315, 0.7881, 0.3398, 0.7975, 0.3382, 0.01793, 0.3614, 0.009157, 0.3581, 0.007257, 0.3658, 0.01603, 0.3691, 0.02015, 0.5466, 0.01137, 0.5432, 0.02385, 0.5836, 0.03263, 0.587, 0.5147, 0.7593, 0.506, 0.7626, 0.4988, 0.8025, 0.5076, 0.7992, 0.5165, 0.7493, 0.5078, 0.7526, 0.506, 0.7626, 0.5147, 0.7593, 0.01836, 0.5366, 0.00958, 0.5332, 0.01137, 0.5432, 0.02015, 0.5466, 0.03575, 0.2992, 0.02697, 0.2958, 0.02345, 0.3053, 0.03222, 0.3086, 0.009865, 0.4209, 0.001089, 0.4176, 0.0, 0.4267, 0.008777, 0.43, 0.01118, 0.4966, 0.002404, 0.4933, 0.00958, 0.5332, 0.01836, 0.5366, 0.5052, 0.8658, 0.4964, 0.8691, 0.4975, 0.8783, 0.5063, 0.8749, 0.1655, 0.1067, 0.1655, 0.1627, 0.1737, 0.1627, 0.1737, 0.1067, 0.2856, 0.5423, 0.2773, 0.5423, 0.2773, 0.6245, 0.2856, 0.6245, 0.3021, 0.7622, 0.3104, 0.7622, 0.3104, 0.7068, 0.3021, 0.7068, 0.3186, 0.6246, 0.3104, 0.6246, 0.3104, 0.7068, 0.3186, 0.7068, 0.269, 0.6739, 0.269, 0.5917, 0.2607, 0.5917, 0.2607, 0.6739, 0.2607, 0.5917, 0.2525, 0.5917, 0.2525, 0.6739, 0.2607, 0.6739, 0.3186, 0.799, 0.3269, 0.799, 0.3269, 0.7613, 0.3186, 0.7613, 0.1655, 0.009664, 0.1655, 0.04832, 0.1737, 0.04832, 0.1737, 0.009664, 0.1655, 0.1719, 0.1655, 0.2241, 0.1737, 0.2241, 0.1737, 0.1719, 0.2856, 0.7889, 0.2856, 0.7067, 0.2773, 0.7067, 0.2773, 0.7889, 0.1315, 0.7652, 0.1398, 0.7652, 0.1398, 0.7131, 0.1315, 0.7131, 0.2856, 0.6246, 0.2856, 0.7068, 0.2938, 0.7068, 0.2938, 0.6246, 0.3021, 0.5424, 0.3021, 0.6246, 0.3104, 0.6246, 0.3104, 0.5424, 0.3269, 0.4602, 0.3186, 0.4602, 0.3186, 0.5424, 0.3269, 0.5424, 0.1737, 0.286, 0.1737, 0.2762, 0.1655, 0.2762, 0.1655, 0.286, 0.1655, 0.2319, 0.1655, 0.2762, 0.1737, 0.2762, 0.1737, 0.2319, 0.3186, 0.378, 0.3269, 0.378, 0.3269, 0.2958, 0.3186, 0.2958, 0.3104, 0.7994, 0.3186, 0.7994, 0.3186, 0.7613, 0.3104, 0.7613, 0.2938, 0.378, 0.2856, 0.378, 0.2856, 0.4602, 0.2938, 0.4602, 0.1655, 0.05802, 0.1655, 0.09683, 0.1737, 0.09683, 0.1737, 0.05802, 0.3104, 0.7613, 0.3186, 0.7613, 0.3186, 0.7068, 0.3104, 0.7068, 0.5198, 0.9905, 0.5286, 0.9872, 0.5143, 0.9344, 0.5055, 0.9377, 0.02345, 0.3053, 0.009157, 0.3581, 0.01793, 0.3614, 0.03222, 0.3086, 0.881, 0.102, 0.8829, 0.09434, 0.806, 0.06561, 0.8041, 0.07326, 0.5912, 0.5757, 0.5893, 0.5681, 0.5124, 0.5968, 0.5143, 0.6044, 0.8738, 0.1629, 0.8749, 0.1538, 0.7979, 0.1251, 0.7969, 0.1342, 0.8796, 0.6, 0.8796, 0.5917, 0.7975, 0.5917, 0.7975, 0.6, 0.7798, 0.2484, 0.7798, 0.2555, 0.7881, 0.2555, 0.7881, 0.2484, 0.7798, 0.2125, 0.7881, 0.2125, 0.7881, 0.182, 0.7798, 0.182, 0.7798, 0.1736, 0.7881, 0.1736, 0.7881, 0.1261, 0.7798, 0.1261, 0.7798, 0.1177, 0.7881, 0.1177, 0.7881, 0.07012, 0.7798, 0.07012, 0.7798, 0.06258, 0.7881, 0.06258, 0.7881, 0.01986, 0.7798, 0.01986, 0.7798, 0.00993, 0.7881, 0.00993, 0.7881, 5.181e-09, 0.7798, 0.0, 0.4964, 0.756, 0.4964, 0.7103, 0.3392, 0.7103, 0.3392, 0.756, 0.5917, 0.4006, 0.5845, 0.4405, 0.5981, 0.4354, 0.6052, 0.3955, 0.602, 0.6191, 0.6055, 0.6285, 0.6191, 0.6235, 0.6156, 0.614, 0.5912, 0.5757, 0.602, 0.6191, 0.6156, 0.614, 0.6048, 0.5706, 0.4964, 0.6484, 0.4964, 0.6065, 0.3392, 0.6065, 0.3392, 0.6484, 0.5841, 0.4505, 0.5821, 0.5071, 0.5956, 0.502, 0.5977, 0.4454, 0.7798, 0.01986, 0.7881, 0.01986, 0.7881, 0.00993, 0.7798, 0.00993, 0.6226, 0.2125, 0.7798, 0.2125, 0.7798, 0.182, 0.6226, 0.182, 0.4964, 0.8267, 0.3392, 0.8267, 0.3392, 0.8334, 0.4964, 0.8334, 0.4224, 0.9907, 0.4224, 0.999, 0.4369, 0.999, 0.4369, 0.9907, 0.6055, 0.6285, 0.6091, 0.638, 0.6226, 0.6329, 0.6191, 0.6235, 0.6059, 0.3502, 0.5935, 0.3906, 0.607, 0.3855, 0.6195, 0.3451, 0.6226, 0.2484, 0.6226, 0.2555, 0.7798, 0.2555, 0.7798, 0.2484, 0.5832, 0.5162, 0.5893, 0.5681, 0.6029, 0.563, 0.5967, 0.5112, 0.6226, 0.01986, 0.7798, 0.01986, 0.7798, 0.00993, 0.6226, 0.00993, 0.8796, 0.6, 0.8796, 0.7574, 0.894, 0.7574, 0.894, 0.6, 0.8796, 0.5917, 0.8796, 0.6, 0.894, 0.6, 0.894, 0.5917, 0.4224, 0.8334, 0.4224, 0.9907, 0.4369, 0.9907, 0.4369, 0.8334, 0.6226, 0.00993, 0.7798, 0.00993, 0.7798, 0.0, 0.6226, 1.813e-08, 0.6226, 0.06258, 0.7798, 0.06258, 0.7798, 0.01986, 0.6226, 0.01986, 0.6226, 0.1177, 0.7798, 0.1177, 0.7798, 0.07012, 0.6226, 0.07012, 0.6226, 0.1736, 0.7798, 0.1736, 0.7798, 0.1261, 0.6226, 0.1261, 0.4964, 0.5966, 0.4964, 0.5868, 0.3392, 0.5868, 0.3392, 0.5966, 0.4964, 0.7021, 0.4964, 0.6558, 0.3392, 0.6558, 0.3392, 0.7021, 0.4964, 0.7931, 0.4964, 0.7641, 0.3392, 0.7641, 0.3392, 0.7931, 0.4964, 0.6065, 0.4964, 0.5966, 0.3392, 0.5966, 0.3392, 0.6065, 0.6226, 0.07012, 0.7798, 0.07012, 0.7798, 0.06258, 0.6226, 0.06258, 0.4964, 0.6558, 0.4964, 0.6484, 0.3392, 0.6484, 0.3392, 0.6558, 0.5893, 0.5681, 0.5912, 0.5757, 0.6048, 0.5706, 0.6029, 0.563, 0.7798, 0.07012, 0.7881, 0.07012, 0.7881, 0.06258, 0.7798, 0.06258, 0.4964, 0.7103, 0.4964, 0.7021, 0.3392, 0.7021, 0.3392, 0.7103, 0.6226, 0.1261, 0.7798, 0.1261, 0.7798, 0.1177, 0.6226, 0.1177, 0.5821, 0.5071, 0.5832, 0.5162, 0.5967, 0.5112, 0.5956, 0.502, 0.7798, 0.1261, 0.7881, 0.1261, 0.7881, 0.1177, 0.7798, 0.1177, 0.6226, 0.182, 0.7798, 0.182, 0.7798, 0.1736, 0.6226, 0.1736, 0.5845, 0.4405, 0.5841, 0.4505, 0.5977, 0.4454, 0.5981, 0.4354, 0.4964, 0.7641, 0.4964, 0.756, 0.3392, 0.756, 0.3392, 0.7641, 0.7798, 0.182, 0.7881, 0.182, 0.7881, 0.1736, 0.7798, 0.1736, 0.4964, 0.8003, 0.4964, 0.7931, 0.3392, 0.7931, 0.3392, 0.8003, 0.6226, 0.2202, 0.7798, 0.2202, 0.7798, 0.2125, 0.6226, 0.2125, 0.5935, 0.3906, 0.5917, 0.4006, 0.6052, 0.3955, 0.607, 0.3855, 0.7798, 0.2202, 0.7881, 0.2202, 0.7881, 0.2125, 0.7798, 0.2125, 0.5841, 0.4505, 0.5845, 0.4405, 0.5076, 0.4692, 0.5072, 0.4792, 0.6226, 0.2202, 0.6226, 0.2484, 0.7798, 0.2484, 0.7798, 0.2202, 0.6091, 0.3401, 0.6059, 0.3502, 0.6195, 0.3451, 0.6226, 0.335, 0.4964, 0.8003, 0.3392, 0.8003, 0.3392, 0.8267, 0.4964, 0.8267, 0.7798, 0.2202, 0.7798, 0.2484, 0.7881, 0.2484, 0.7881, 0.2202, 0.6059, 0.3502, 0.6091, 0.3401, 0.5321, 0.3688, 0.529, 0.3789, 0.5124, 0.5968, 0.5063, 0.545, 0.4975, 0.5483, 0.5036, 0.6001, 0.7989, 0.1908, 0.7969, 0.1342, 0.7881, 0.1309, 0.7901, 0.1875, 0.7993, 0.2008, 0.7989, 0.1908, 0.7901, 0.1875, 0.7905, 0.1975, 0.5072, 0.4792, 0.5076, 0.4692, 0.4988, 0.4726, 0.4984, 0.4826, 0.8207, 0.2911, 0.8082, 0.2507, 0.7995, 0.2474, 0.8119, 0.2878, 0.8238, 0.3012, 0.8207, 0.2911, 0.8119, 0.2878, 0.815, 0.2979, 0.5052, 0.5358, 0.5072, 0.4792, 0.4984, 0.4826, 0.4964, 0.5392, 0.7975, 0.6, 0.7975, 0.5917, 0.7881, 0.5933, 0.7881, 0.6016, 0.529, 0.3789, 0.5321, 0.3688, 0.5234, 0.3721, 0.5202, 0.3822, 0.8203, 0.0128, 0.8238, 0.003333, 0.815, 0.0, 0.8115, 0.009462, 0.8041, 0.07326, 0.806, 0.06561, 0.7972, 0.06228, 0.7953, 0.06993, 0.7979, 0.1251, 0.8041, 0.07326, 0.7953, 0.06993, 0.7892, 0.1217, 0.5832, 0.5162, 0.5821, 0.5071, 0.5052, 0.5358, 0.5063, 0.545, 0.9007, 0.33, 0.8976, 0.3199, 0.8207, 0.2911, 0.8238, 0.3012, 0.5917, 0.4006, 0.5935, 0.3906, 0.5165, 0.4193, 0.5147, 0.4293, 0.8762, 0.2295, 0.8758, 0.2195, 0.7989, 0.1908, 0.7993, 0.2008, 0.4224, 0.999, 0.4224, 0.9907, 0.3403, 0.9907, 0.3403, 0.999, 0.6091, 0.638, 0.6055, 0.6285, 0.5286, 0.6572, 0.5321, 0.6667, 0.8972, 0.04152, 0.9007, 0.03206, 0.8238, 0.003333, 0.8203, 0.0128, 0.8851, 0.2795, 0.8834, 0.2695, 0.8064, 0.2407, 0.8082, 0.2507, 0.2773, 0.5357, 0.269, 0.5357, 0.269, 0.5423, 0.2773, 0.5423, 0.2773, 0.5021, 0.2773, 0.4731, 0.269, 0.4731, 0.269, 0.5021, 0.2773, 0.465, 0.2773, 0.4193, 0.269, 0.4193, 0.269, 0.465, 0.2773, 0.4111, 0.2773, 0.3648, 0.269, 0.3648, 0.269, 0.4111, 0.2773, 0.3056, 0.2773, 0.2958, 0.269, 0.2958, 0.269, 0.3056, 0.2773, 0.3648, 0.2773, 0.3574, 0.269, 0.3574, 0.269, 0.3648, 0.2773, 0.4193, 0.2773, 0.4111, 0.269, 0.4111, 0.269, 0.4193, 0.2773, 0.4731, 0.2773, 0.465, 0.269, 0.465, 0.269, 0.4731, 0.2773, 0.5093, 0.2773, 0.5021, 0.269, 0.5021, 0.269, 0.5093, 0.2773, 0.5093, 0.269, 0.5093, 0.269, 0.5357, 0.2773, 0.5357, 0.269, 0.3574, 0.2773, 0.3574, 0.2773, 0.3056, 0.269, 0.3056, 0.3403, 0.999, 0.3403, 0.9907, 0.3309, 0.9892, 0.3309, 0.9974, 0.5143, 0.6044, 0.5124, 0.5968, 0.5036, 0.6001, 0.5055, 0.6078, 0.5165, 0.4193, 0.529, 0.3789, 0.5202, 0.3822, 0.5078, 0.4227, 0.8064, 0.2407, 0.7993, 0.2008, 0.7905, 0.1975, 0.7977, 0.2374, 0.8082, 0.2507, 0.8064, 0.2407, 0.7977, 0.2374, 0.7995, 0.2474, 0.5147, 0.4293, 0.5165, 0.4193, 0.5078, 0.4227, 0.506, 0.4326, 0.5321, 0.6667, 0.5286, 0.6572, 0.5198, 0.6606, 0.5234, 0.67, 0.5063, 0.545, 0.5052, 0.5358, 0.4964, 0.5392, 0.4975, 0.5483, 0.5076, 0.4692, 0.5147, 0.4293, 0.506, 0.4326, 0.4988, 0.4726, 0.7969, 0.1342, 0.7979, 0.1251, 0.7892, 0.1217, 0.7881, 0.1309, 0.3309, 0.756, 0.3392, 0.756, 0.3392, 0.7103, 0.3309, 0.7103, 0.2938, 0.6246, 0.2938, 0.5424, 0.2856, 0.5424, 0.2856, 0.6246, 0.8046, 0.5871, 0.8046, 0.5396, 0.7964, 0.5396, 0.7964, 0.5871, 0.6091, 0.67, 0.6091, 0.7522, 0.6173, 0.7522, 0.6173, 0.67, 0.269, 0.6245, 0.2773, 0.6245, 0.2773, 0.5423, 0.269, 0.5423, 0.2938, 0.5424, 0.2938, 0.6246, 0.3021, 0.6246, 0.3021, 0.5424, 0.1127, 0.7657, 0.1127, 0.7939, 0.1209, 0.7939, 0.1209, 0.7657, 0.3309, 0.8267, 0.3392, 0.8267, 0.3392, 0.8003, 0.3309, 0.8003, 0.3309, 0.7021, 0.3392, 0.7021, 0.3392, 0.6558, 0.3309, 0.6558, 0.2525, 0.7561, 0.2607, 0.7561, 0.2607, 0.6739, 0.2525, 0.6739, 0.6091, 0.7522, 0.6091, 0.7999, 0.6173, 0.7999, 0.6173, 0.7522, 0.3021, 0.2958, 0.2938, 0.2958, 0.2938, 0.378, 0.3021, 0.378, 0.3104, 0.6246, 0.3021, 0.6246, 0.3021, 0.7068, 0.3104, 0.7068, 0.3186, 0.4602, 0.3186, 0.378, 0.3104, 0.378, 0.3104, 0.4602, 0.3392, 0.5966, 0.3309, 0.5966, 0.3309, 0.6065, 0.3392, 0.6065, 0.3309, 0.6484, 0.3392, 0.6484, 0.3392, 0.6065, 0.3309, 0.6065, 0.3104, 0.4602, 0.3104, 0.378, 0.3021, 0.378, 0.3021, 0.4602, 0.1315, 0.7652, 0.1315, 0.7957, 0.1398, 0.7957, 0.1398, 0.7652, 0.2938, 0.378, 0.2938, 0.4602, 0.3021, 0.4602, 0.3021, 0.378, 0.3309, 0.7931, 0.3392, 0.7931, 0.3392, 0.7641, 0.3309, 0.7641, 0.1209, 0.7657, 0.1209, 0.7131, 0.1127, 0.7131, 0.1127, 0.7657, 0.8115, 0.009462, 0.7972, 0.06228, 0.806, 0.06561, 0.8203, 0.0128, 0.5198, 0.6606, 0.5286, 0.6572, 0.5143, 0.6044, 0.5055, 0.6078, 0.09295, 0.7328, 0.09485, 0.7252, 0.01793, 0.6965, 0.01603, 0.7041, 0.2211, 0.5365, 0.2192, 0.5289, 0.1423, 0.5576, 0.1442, 0.5652, 0.0857, 0.7938, 0.08679, 0.7847, 0.009865, 0.7559, 0.008777, 0.7651, 0.7141, 0.7657, 0.7141, 0.7574, 0.632, 0.7574, 0.632, 0.7657, 0.3392, 0.3028, 0.3392, 0.2934, 0.3309, 0.2934, 0.3309, 0.3028, 0.3392, 0.35, 0.3309, 0.35, 0.3309, 0.3881, 0.3392, 0.3881, 0.3392, 0.3979, 0.3309, 0.3979, 0.3309, 0.4533, 0.3392, 0.4533, 0.3392, 0.4625, 0.3309, 0.4625, 0.3309, 0.5146, 0.3392, 0.5146, 0.3392, 0.5224, 0.3309, 0.5224, 0.3309, 0.567, 0.3392, 0.567, 0.3392, 0.5769, 0.3309, 0.5769, 0.3309, 0.5868, 0.3392, 0.5868, 0.1655, 0.1891, 0.1655, 0.1331, 0.008273, 0.1331, 0.008273, 0.1891, 0.2215, 0.3614, 0.2143, 0.4013, 0.2279, 0.3962, 0.2351, 0.3563, 0.2318, 0.5799, 0.2354, 0.5893, 0.2489, 0.5843, 0.2454, 0.5748, 0.2211, 0.5365, 0.2318, 0.5799, 0.2454, 0.5748, 0.2347, 0.5315, 0.1655, 0.06394, 0.1655, 0.01962, 0.008273, 0.01962, 0.008273, 0.06394, 0.214, 0.4113, 0.2119, 0.4679, 0.2255, 0.4628, 0.2275, 0.4062, 0.3392, 0.567, 0.3309, 0.567, 0.3309, 0.5769, 0.3392, 0.5769, 0.4964, 0.35, 0.3392, 0.35, 0.3392, 0.3881, 0.4964, 0.3881, 0.1655, 0.2862, 0.008273, 0.2862, 0.008273, 0.2958, 0.1655, 0.2958, 0.7431, 0.7657, 0.7431, 0.7574, 0.7286, 0.7574, 0.7286, 0.7657, 0.2354, 0.5893, 0.2389, 0.5988, 0.2525, 0.5937, 0.2489, 0.5843, 0.2358, 0.311, 0.2233, 0.3514, 0.2369, 0.3463, 0.2493, 0.3059, 0.4964, 0.3028, 0.4964, 0.2934, 0.3392, 0.2934, 0.3392, 0.3028, 0.213, 0.4771, 0.2192, 0.5289, 0.2328, 0.5238, 0.2266, 0.472, 0.4964, 0.567, 0.3392, 0.567, 0.3392, 0.5769, 0.4964, 0.5769, 0.7141, 0.7657, 0.7141, 0.9231, 0.7286, 0.9231, 0.7286, 0.7657, 0.7141, 0.7574, 0.7141, 0.7657, 0.7286, 0.7657, 0.7286, 0.7574, 0.7431, 0.9231, 0.7431, 0.7657, 0.7286, 0.7657, 0.7286, 0.9231, 0.4964, 0.5769, 0.3392, 0.5769, 0.3392, 0.5868, 0.4964, 0.5868, 0.4964, 0.5224, 0.3392, 0.5224, 0.3392, 0.567, 0.4964, 0.567, 0.4964, 0.4625, 0.3392, 0.4625, 0.3392, 0.5146, 0.4964, 0.5146, 0.4964, 0.3979, 0.3392, 0.3979, 0.3392, 0.4533, 0.4964, 0.4533, 0.1655, 0.009812, 0.1655, 0.0, 0.008273, 3.886e-08, 0.008273, 0.009812, 0.1655, 0.1239, 0.1655, 0.07176, 0.008273, 0.07176, 0.008273, 0.1239, 0.1655, 0.2378, 0.1655, 0.199, 0.008273, 0.199, 0.008273, 0.2378, 0.1655, 0.01962, 0.1655, 0.009812, 0.008273, 0.009812, 0.008273, 0.01962, 0.4964, 0.5146, 0.3392, 0.5146, 0.3392, 0.5224, 0.4964, 0.5224, 0.1655, 0.07176, 0.1655, 0.06394, 0.008273, 0.06394, 0.008273, 0.07176, 0.2192, 0.5289, 0.2211, 0.5365, 0.2347, 0.5315, 0.2328, 0.5238, 0.3392, 0.5146, 0.3309, 0.5146, 0.3309, 0.5224, 0.3392, 0.5224, 0.1655, 0.1331, 0.1655, 0.1239, 0.008273, 0.1239, 0.008273, 0.1331, 0.4964, 0.4533, 0.3392, 0.4533, 0.3392, 0.4625, 0.4964, 0.4625, 0.2119, 0.4679, 0.213, 0.4771, 0.2266, 0.472, 0.2255, 0.4628, 0.3392, 0.4533, 0.3309, 0.4533, 0.3309, 0.4625, 0.3392, 0.4625, 0.4964, 0.3881, 0.3392, 0.3881, 0.3392, 0.3979, 0.4964, 0.3979, 0.2143, 0.4013, 0.214, 0.4113, 0.2275, 0.4062, 0.2279, 0.3962, 0.1655, 0.199, 0.1655, 0.1891, 0.008273, 0.1891, 0.008273, 0.199, 0.3392, 0.3881, 0.3309, 0.3881, 0.3309, 0.3979, 0.3392, 0.3979, 0.1655, 0.2475, 0.1655, 0.2378, 0.008273, 0.2378, 0.008273, 0.2475, 0.4964, 0.3405, 0.3392, 0.3405, 0.3392, 0.35, 0.4964, 0.35, 0.2233, 0.3514, 0.2215, 0.3614, 0.2351, 0.3563, 0.2369, 0.3463, 0.3392, 0.3405, 0.3309, 0.3405, 0.3309, 0.35, 0.3392, 0.35, 0.214, 0.4113, 0.2143, 0.4013, 0.1374, 0.43, 0.1371, 0.44, 0.4964, 0.3405, 0.4964, 0.3028, 0.3392, 0.3028, 0.3392, 0.3405, 0.2389, 0.3009, 0.2358, 0.311, 0.2493, 0.3059, 0.2525, 0.2958, 0.1655, 0.2475, 0.008273, 0.2475, 0.008273, 0.2862, 0.1655, 0.2862, 0.3392, 0.3405, 0.3392, 0.3028, 0.3309, 0.3028, 0.3309, 0.3405, 0.2358, 0.311, 0.2389, 0.3009, 0.162, 0.3296, 0.1589, 0.3397, 0.1423, 0.5576, 0.1361, 0.5058, 0.1273, 0.5091, 0.1335, 0.5609, 0.01082, 0.8217, 0.008777, 0.7651, 0.0, 0.7617, 0.002044, 0.8183, 0.01118, 0.8317, 0.01082, 0.8217, 0.002044, 0.8183, 0.002404, 0.8283, 0.1371, 0.44, 0.1374, 0.43, 0.1286, 0.4334, 0.1283, 0.4434, 0.03263, 0.922, 0.02015, 0.8816, 0.01137, 0.8782, 0.02385, 0.9186, 0.03575, 0.9321, 0.03263, 0.922, 0.02385, 0.9186, 0.02697, 0.9287, 0.135, 0.4966, 0.1371, 0.44, 0.1283, 0.4434, 0.1262, 0.5, 0.632, 0.7657, 0.632, 0.7574, 0.6226, 0.759, 0.6226, 0.7673, 0.1589, 0.3397, 0.162, 0.3296, 0.1532, 0.333, 0.1501, 0.3431, 0.03222, 0.6436, 0.03575, 0.6342, 0.02697, 0.6309, 0.02345, 0.6403, 0.01603, 0.7041, 0.01793, 0.6965, 0.009157, 0.6931, 0.007257, 0.7008, 0.009865, 0.7559, 0.01603, 0.7041, 0.007257, 0.7008, 0.001089, 0.7526, 0.213, 0.4771, 0.2119, 0.4679, 0.135, 0.4966, 0.1361, 0.5058, 0.1127, 0.9608, 0.1095, 0.9507, 0.03263, 0.922, 0.03575, 0.9321, 0.2215, 0.3614, 0.2233, 0.3514, 0.1464, 0.3801, 0.1446, 0.3901, 0.0881, 0.8604, 0.08774, 0.8504, 0.01082, 0.8217, 0.01118, 0.8317, 0.7431, 0.7574, 0.7431, 0.7657, 0.8252, 0.7657, 0.8252, 0.7574, 0.2389, 0.5988, 0.2354, 0.5893, 0.1585, 0.6181, 0.162, 0.6275, 0.1091, 0.6724, 0.1127, 0.6629, 0.03575, 0.6342, 0.03222, 0.6436, 0.09707, 0.9103, 0.09528, 0.9003, 0.01836, 0.8716, 0.02015, 0.8816, 0.2525, 0.3055, 0.2607, 0.3055, 0.2607, 0.2958, 0.2525, 0.2958, 0.2525, 0.3539, 0.2525, 0.3927, 0.2607, 0.3927, 0.2607, 0.3539, 0.2525, 0.4025, 0.2525, 0.4585, 0.2607, 0.4585, 0.2607, 0.4025, 0.2525, 0.4677, 0.2525, 0.5199, 0.2607, 0.5199, 0.2607, 0.4677, 0.2525, 0.5818, 0.2525, 0.5917, 0.2607, 0.5917, 0.2607, 0.5818, 0.2525, 0.5199, 0.2525, 0.5277, 0.2607, 0.5277, 0.2607, 0.5199, 0.2525, 0.4585, 0.2525, 0.4677, 0.2607, 0.4677, 0.2607, 0.4585, 0.2525, 0.3927, 0.2525, 0.4025, 0.2607, 0.4025, 0.2607, 0.3927, 0.2525, 0.3441, 0.2525, 0.3539, 0.2607, 0.3539, 0.2607, 0.3441, 0.2525, 0.3441, 0.2607, 0.3441, 0.2607, 0.3055, 0.2525, 0.3055, 0.2607, 0.5277, 0.2525, 0.5277, 0.2525, 0.5818, 0.2607, 0.5818, 0.8252, 0.7574, 0.8252, 0.7657, 0.8345, 0.7673, 0.8345, 0.759, 0.1442, 0.5652, 0.1423, 0.5576, 0.1335, 0.5609, 0.1354, 0.5686, 0.1464, 0.3801, 0.1589, 0.3397, 0.1501, 0.3431, 0.1376, 0.3835, 0.01836, 0.8716, 0.01118, 0.8317, 0.002404, 0.8283, 0.00958, 0.8683, 0.02015, 0.8816, 0.01836, 0.8716, 0.00958, 0.8683, 0.01137, 0.8782, 0.1446, 0.3901, 0.1464, 0.3801, 0.1376, 0.3835, 0.1358, 0.3934, 0.162, 0.6275, 0.1585, 0.6181, 0.1497, 0.6214, 0.1532, 0.6309, 0.1361, 0.5058, 0.135, 0.4966, 0.1262, 0.5, 0.1273, 0.5091, 0.1374, 0.43, 0.1446, 0.3901, 0.1358, 0.3934, 0.1286, 0.4334, 0.008777, 0.7651, 0.009865, 0.7559, 0.001089, 0.7526, 0.0, 0.7617, 2.07e-08, 0.1891, 0.008273, 0.1891, 0.008273, 0.1331, 2.07e-08, 0.1331, 0.3021, 0.5424, 0.3021, 0.4602, 0.2938, 0.4602, 0.2938, 0.5424, 0.2938, 0.7068, 0.2938, 0.7622, 0.3021, 0.7622, 0.3021, 0.7068, 0.3186, 0.6246, 0.3186, 0.7068, 0.3269, 0.7068, 0.3269, 0.6246, 0.3104, 0.6246, 0.3186, 0.6246, 0.3186, 0.5424, 0.3104, 0.5424, 0.2938, 0.378, 0.2938, 0.2958, 0.2856, 0.2958, 0.2856, 0.378, 0.3021, 0.7999, 0.3021, 0.7622, 0.2938, 0.7622, 0.2938, 0.7999, 6.209e-08, 0.2862, 0.008273, 0.2862, 0.008273, 0.2475, 7.244e-08, 0.2475, 2.07e-08, 0.1239, 0.008273, 0.1239, 0.008273, 0.07176, 2.07e-08, 0.07176, 0.2607, 0.7561, 0.269, 0.7561, 0.269, 0.6739, 0.2607, 0.6739, 0.7881, 0.5396, 0.7881, 0.5917, 0.7964, 0.5917, 0.7964, 0.5396, 0.1209, 0.6309, 0.1127, 0.6309, 0.1127, 0.7131, 0.1209, 0.7131, 0.3104, 0.5424, 0.3186, 0.5424, 0.3186, 0.4602, 0.3104, 0.4602, 0.2773, 0.6245, 0.2773, 0.7067, 0.2856, 0.7067, 0.2856, 0.6245, 0.008273, 0.009812, 0.0, 0.009812, 0.0, 0.01962, 0.008273, 0.01962, 1.035e-08, 0.06394, 0.008273, 0.06394, 0.008273, 0.01962, 0.0, 0.01962, 0.269, 0.6245, 0.269, 0.7067, 0.2773, 0.7067, 0.2773, 0.6245, 0.7964, 0.5396, 0.7964, 0.5016, 0.7881, 0.5016, 0.7881, 0.5396, 0.3104, 0.2958, 0.3104, 0.378, 0.3186, 0.378, 0.3186, 0.2958, 6.209e-08, 0.2378, 0.008273, 0.2378, 0.008273, 0.199, 3.105e-08, 0.199, 0.3269, 0.7613, 0.3269, 0.7068, 0.3186, 0.7068, 0.3186, 0.7613, 0.02345, 0.6403, 0.009157, 0.6931, 0.01793, 0.6965, 0.03222, 0.6436, 0.1497, 0.6214, 0.1585, 0.6181, 0.1442, 0.5652, 0.1354, 0.5686, 0.2328, 0.8588, 0.1558, 0.8875, 0.1577, 0.8952, 0.2347, 0.8665, 0.5912, 0.09434, 0.5143, 0.06561, 0.5124, 0.07326, 0.5893, 0.102, 0.2255, 0.7979, 0.1486, 0.8266, 0.1497, 0.8357, 0.2266, 0.807, 0.9855, 0.7491, 0.9034, 0.7491, 0.9034, 0.7574, 0.9855, 0.7574, 0.7798, 0.2625, 0.7881, 0.2625, 0.7881, 0.2555, 0.7798, 0.2555, 0.7798, 0.2984, 0.7798, 0.3289, 0.7881, 0.3289, 0.7881, 0.2984, 0.7798, 0.3373, 0.7798, 0.3848, 0.7881, 0.3848, 0.7881, 0.3373, 0.7798, 0.3932, 0.7798, 0.4408, 0.7881, 0.4408, 0.7881, 0.3932, 0.7798, 0.4483, 0.7798, 0.491, 0.7881, 0.491, 0.7881, 0.4483, 0.7798, 0.501, 0.7798, 0.5109, 0.7881, 0.5109, 0.7881, 0.501, 0.7881, 0.5883, 0.6309, 0.5883, 0.6309, 0.6339, 0.7881, 0.6339, 0.5917, 0.2695, 0.6052, 0.2745, 0.5981, 0.2346, 0.5845, 0.2295, 0.602, 0.05098, 0.6156, 0.05605, 0.6191, 0.04659, 0.6055, 0.04152, 0.5912, 0.09434, 0.6048, 0.0994, 0.6156, 0.05605, 0.602, 0.05098, 0.7881, 0.6959, 0.6309, 0.6959, 0.6309, 0.7378, 0.7881, 0.7378, 0.5841, 0.2195, 0.5977, 0.2246, 0.5956, 0.168, 0.5821, 0.1629, 0.7798, 0.491, 0.7798, 0.501, 0.7881, 0.501, 0.7881, 0.491, 0.6226, 0.2984, 0.6226, 0.3289, 0.7798, 0.3289, 0.7798, 0.2984, 0.7881, 0.5175, 0.7881, 0.5109, 0.6309, 0.5109, 0.6309, 0.5175, 0.926, 0.7657, 0.9405, 0.7657, 0.9405, 0.7574, 0.926, 0.7574, 0.6055, 0.04152, 0.6191, 0.04659, 0.6226, 0.03712, 0.6091, 0.03206, 0.6059, 0.3199, 0.6195, 0.3249, 0.607, 0.2845, 0.5935, 0.2795, 0.6226, 0.2625, 0.7798, 0.2625, 0.7798, 0.2555, 0.6226, 0.2555, 0.5832, 0.1538, 0.5967, 0.1589, 0.6029, 0.1071, 0.5893, 0.102, 0.6226, 0.491, 0.6226, 0.501, 0.7798, 0.501, 0.7798, 0.491, 0.9855, 0.7491, 1.0, 0.7491, 1.0, 0.5917, 0.9855, 0.5917, 0.9855, 0.7574, 1.0, 0.7574, 1.0, 0.7491, 0.9855, 0.7491, 0.926, 0.9231, 0.9405, 0.9231, 0.9405, 0.7657, 0.926, 0.7657, 0.6226, 0.501, 0.6226, 0.5109, 0.7798, 0.5109, 0.7798, 0.501, 0.6226, 0.4483, 0.6226, 0.491, 0.7798, 0.491, 0.7798, 0.4483, 0.6226, 0.3932, 0.6226, 0.4408, 0.7798, 0.4408, 0.7798, 0.3932, 0.6226, 0.3373, 0.6226, 0.3848, 0.7798, 0.3848, 0.7798, 0.3373, 0.7881, 0.7476, 0.6309, 0.7476, 0.6309, 0.7574, 0.7881, 0.7574, 0.7881, 0.6421, 0.6309, 0.6421, 0.6309, 0.6885, 0.7881, 0.6885, 0.7881, 0.5512, 0.6309, 0.5512, 0.6309, 0.5802, 0.7881, 0.5802, 0.7881, 0.7378, 0.6309, 0.7378, 0.6309, 0.7476, 0.7881, 0.7476, 0.6226, 0.4408, 0.6226, 0.4483, 0.7798, 0.4483, 0.7798, 0.4408, 0.7881, 0.6885, 0.6309, 0.6885, 0.6309, 0.6959, 0.7881, 0.6959, 0.5893, 0.102, 0.6029, 0.1071, 0.6048, 0.0994, 0.5912, 0.09434, 0.7798, 0.4408, 0.7798, 0.4483, 0.7881, 0.4483, 0.7881, 0.4408, 0.7881, 0.6339, 0.6309, 0.6339, 0.6309, 0.6421, 0.7881, 0.6421, 0.6226, 0.3848, 0.6226, 0.3932, 0.7798, 0.3932, 0.7798, 0.3848, 0.5821, 0.1629, 0.5956, 0.168, 0.5967, 0.1589, 0.5832, 0.1538, 0.7798, 0.3848, 0.7798, 0.3932, 0.7881, 0.3932, 0.7881, 0.3848, 0.6226, 0.3289, 0.6226, 0.3373, 0.7798, 0.3373, 0.7798, 0.3289, 0.5845, 0.2295, 0.5981, 0.2346, 0.5977, 0.2246, 0.5841, 0.2195, 0.7881, 0.5802, 0.6309, 0.5802, 0.6309, 0.5883, 0.7881, 0.5883, 0.7798, 0.3289, 0.7798, 0.3373, 0.7881, 0.3373, 0.7881, 0.3289, 0.7881, 0.5439, 0.6309, 0.5439, 0.6309, 0.5512, 0.7881, 0.5512, 0.6226, 0.2907, 0.6226, 0.2984, 0.7798, 0.2984, 0.7798, 0.2907, 0.5935, 0.2795, 0.607, 0.2845, 0.6052, 0.2745, 0.5917, 0.2695, 0.7798, 0.2907, 0.7798, 0.2984, 0.7881, 0.2984, 0.7881, 0.2907, 0.5841, 0.2195, 0.5072, 0.1908, 0.5076, 0.2008, 0.5845, 0.2295, 0.6226, 0.2907, 0.7798, 0.2907, 0.7798, 0.2625, 0.6226, 0.2625, 0.6091, 0.33, 0.6226, 0.335, 0.6195, 0.3249, 0.6059, 0.3199, 0.7881, 0.5439, 0.7881, 0.5175, 0.6309, 0.5175, 0.6309, 0.5439, 0.7798, 0.2907, 0.7881, 0.2907, 0.7881, 0.2625, 0.7798, 0.2625, 0.6059, 0.3199, 0.529, 0.2911, 0.5321, 0.3012, 0.6091, 0.33, 0.5124, 0.07326, 0.5036, 0.06993, 0.4975, 0.1217, 0.5063, 0.1251, 0.1506, 0.77, 0.1418, 0.7733, 0.1398, 0.8299, 0.1486, 0.8266, 0.151, 0.76, 0.1422, 0.7633, 0.1418, 0.7733, 0.1506, 0.77, 0.5072, 0.1908, 0.4984, 0.1875, 0.4988, 0.1975, 0.5076, 0.2008, 0.1724, 0.6697, 0.1636, 0.673, 0.1512, 0.7134, 0.1599, 0.7101, 0.1755, 0.6596, 0.1668, 0.6629, 0.1636, 0.673, 0.1724, 0.6697, 0.5052, 0.1342, 0.4964, 0.1309, 0.4984, 0.1875, 0.5072, 0.1908, 0.9034, 0.7491, 0.894, 0.7475, 0.894, 0.7558, 0.9034, 0.7574, 0.529, 0.2911, 0.5202, 0.2878, 0.5234, 0.2979, 0.5321, 0.3012, 0.172, 0.948, 0.1632, 0.9513, 0.1668, 0.9608, 0.1755, 0.9575, 0.1558, 0.8875, 0.1471, 0.8909, 0.149, 0.8985, 0.1577, 0.8952, 0.1497, 0.8357, 0.1409, 0.8391, 0.1471, 0.8909, 0.1558, 0.8875, 0.5832, 0.1538, 0.5063, 0.1251, 0.5052, 0.1342, 0.5821, 0.1629, 0.2525, 0.6309, 0.1755, 0.6596, 0.1724, 0.6697, 0.2493, 0.641, 0.5917, 0.2695, 0.5147, 0.2407, 0.5165, 0.2507, 0.5935, 0.2795, 0.2279, 0.7313, 0.151, 0.76, 0.1506, 0.77, 0.2275, 0.7413, 0.926, 0.7574, 0.8439, 0.7574, 0.8439, 0.7657, 0.926, 0.7657, 0.6091, 0.03206, 0.5321, 0.003333, 0.5286, 0.0128, 0.6055, 0.04152, 0.2489, 0.9193, 0.172, 0.948, 0.1755, 0.9575, 0.2525, 0.9287, 0.2369, 0.6814, 0.1599, 0.7101, 0.1582, 0.7201, 0.2351, 0.6913, 0.2856, 0.3024, 0.2856, 0.2958, 0.2773, 0.2958, 0.2773, 0.3024, 0.2856, 0.3361, 0.2773, 0.3361, 0.2773, 0.3651, 0.2856, 0.3651, 0.2856, 0.3732, 0.2773, 0.3732, 0.2773, 0.4189, 0.2856, 0.4189, 0.2856, 0.4271, 0.2773, 0.4271, 0.2773, 0.4734, 0.2856, 0.4734, 0.2856, 0.5325, 0.2773, 0.5325, 0.2773, 0.5423, 0.2856, 0.5423, 0.2856, 0.4734, 0.2773, 0.4734, 0.2773, 0.4808, 0.2856, 0.4808, 0.2856, 0.4189, 0.2773, 0.4189, 0.2773, 0.4271, 0.2856, 0.4271, 0.2856, 0.3651, 0.2773, 0.3651, 0.2773, 0.3732, 0.2856, 0.3732, 0.2856, 0.3289, 0.2773, 0.3289, 0.2773, 0.3361, 0.2856, 0.3361, 0.2856, 0.3289, 0.2856, 0.3024, 0.2773, 0.3024, 0.2773, 0.3289, 0.2773, 0.4808, 0.2773, 0.5325, 0.2856, 0.5325, 0.2856, 0.4808, 0.8439, 0.7574, 0.8345, 0.759, 0.8345, 0.7673, 0.8439, 0.7657, 0.5143, 0.06561, 0.5055, 0.06228, 0.5036, 0.06993, 0.5124, 0.07326, 0.5165, 0.2507, 0.5078, 0.2474, 0.5202, 0.2878, 0.529, 0.2911, 0.1582, 0.7201, 0.1494, 0.7234, 0.1422, 0.7633, 0.151, 0.76, 0.1599, 0.7101, 0.1512, 0.7134, 0.1494, 0.7234, 0.1582, 0.7201, 0.5147, 0.2407, 0.506, 0.2374, 0.5078, 0.2474, 0.5165, 0.2507, 0.5321, 0.003333, 0.5234, 0.0, 0.5198, 0.009462, 0.5286, 0.0128, 0.5063, 0.1251, 0.4975, 0.1217, 0.4964, 0.1309, 0.5052, 0.1342, 0.5076, 0.2008, 0.4988, 0.1975, 0.506, 0.2374, 0.5147, 0.2407, 0.1486, 0.8266, 0.1398, 0.8299, 0.1409, 0.8391, 0.1497, 0.8357, 0.6226, 0.5883, 0.6226, 0.6339, 0.6309, 0.6339, 0.6309, 0.5883, 0.3021, 0.5424, 0.3104, 0.5424, 0.3104, 0.4602, 0.3021, 0.4602, 0.269, 0.7561, 0.2607, 0.7561, 0.2607, 0.8036, 0.269, 0.8036, 0.2938, 0.7068, 0.3021, 0.7068, 0.3021, 0.6246, 0.2938, 0.6246, 0.1398, 0.7131, 0.1398, 0.6309, 0.1315, 0.6309, 0.1315, 0.7131, 0.3269, 0.5424, 0.3186, 0.5424, 0.3186, 0.6246, 0.3269, 0.6246, 0.1315, 0.7657, 0.1232, 0.7657, 0.1232, 0.7939, 0.1315, 0.7939, 0.6226, 0.5175, 0.6226, 0.5439, 0.6309, 0.5439, 0.6309, 0.5175, 0.6226, 0.6421, 0.6226, 0.6885, 0.6309, 0.6885, 0.6309, 0.6421, 0.1315, 0.7131, 0.1315, 0.6309, 0.1232, 0.6309, 0.1232, 0.7131, 0.2525, 0.8037, 0.2607, 0.8037, 0.2607, 0.7561, 0.2525, 0.7561, 0.3186, 0.378, 0.3186, 0.4602, 0.3269, 0.4602, 0.3269, 0.378, 0.269, 0.7067, 0.269, 0.7889, 0.2773, 0.7889, 0.2773, 0.7067, 0.2856, 0.5424, 0.2938, 0.5424, 0.2938, 0.4602, 0.2856, 0.4602, 0.6309, 0.7476, 0.6309, 0.7378, 0.6226, 0.7378, 0.6226, 0.7476, 0.6226, 0.6959, 0.6226, 0.7378, 0.6309, 0.7378, 0.6309, 0.6959, 0.3021, 0.378, 0.3104, 0.378, 0.3104, 0.2958, 0.3021, 0.2958, 0.3104, 0.7622, 0.3021, 0.7622, 0.3021, 0.7928, 0.3104, 0.7928, 0.2856, 0.789, 0.2938, 0.789, 0.2938, 0.7068, 0.2856, 0.7068, 0.6226, 0.5512, 0.6226, 0.5802, 0.6309, 0.5802, 0.6309, 0.5512, 0.1315, 0.7131, 0.1232, 0.7131, 0.1232, 0.7657, 0.1315, 0.7657, 0.1632, 0.9513, 0.172, 0.948, 0.1577, 0.8952, 0.149, 0.8985, 0.5198, 0.009462, 0.5055, 0.06228, 0.5143, 0.06561, 0.5286, 0.0128])
me_plane_001.use_remesh_preserve_volume = False
me_plane_001.use_remesh_preserve_attributes = False
me_plane_001.use_mirror_vertex_groups = False
me_plane_001.update()

# ---- objects
ob_plane = bpy.data.objects.new('Plane', me_plane_001)

# ---- transforms, parenting, visibility, modifiers, constraints
ob_plane.location = (0.08399, 0.0, 0.0)
ob_plane.scale = (1.038, 1.006, 1.0)
ob_plane.lineart.crease_threshold = 0.0

# ---- collection membership
col_collection_1.objects.link(ob_plane)

# ---- scene / render settings (as saved in the file)
scene.frame_start = 1; scene.frame_end = 250; scene.frame_set(0)
scene.render.engine = 'BLENDER_EEVEE_NEXT'
scene.render.resolution_percentage = 50
scene.render.dither_intensity = 0.0
scene.cycles.use_denoising = False
scene.cycles.samples = 128
scene.cycles.sampling_pattern = 'TABULATED_SOBOL'
scene.cycles.light_sampling_threshold = 0.0
scene.cycles.use_adaptive_sampling = False
scene.cycles.use_light_tree = False
scene.cycles.blur_glossy = 0.0
scene.cycles.sample_clamp_indirect = 0.0
scene.view_settings.view_transform = 'Standard'
scene.unit_settings.scale_length = 0.15
bpy.context.view_layer.update()

# ---- added for rendering (the .blend has no active camera and no usable light): camera, sun
cam_auto = bpy.data.cameras.new('AutoCamera')
cam_auto.lens = 50.0
cam_auto.sensor_width = 36.0
cam_auto.clip_end = 1000.0
ob_auto_camera = bpy.data.objects.new('AutoCamera', cam_auto)
scene.collection.objects.link(ob_auto_camera)
ob_auto_camera.location = (29.8652, -35.7375, 27.9946)
ob_auto_camera.rotation_euler = (1.09748, -7.21219e-08, 0.694738)
scene.camera = ob_auto_camera
light_auto_sun = bpy.data.lights.new('AutoSun', 'SUN')
light_auto_sun.energy = 3.0
light_auto_sun.angle = 0.0523599
ob_auto_sun = bpy.data.objects.new('AutoSun', light_auto_sun)
scene.collection.objects.link(ob_auto_sun)
ob_auto_sun.rotation_euler = (0.872665, 0.174533, 0.523599)
bpy.context.view_layer.update()
